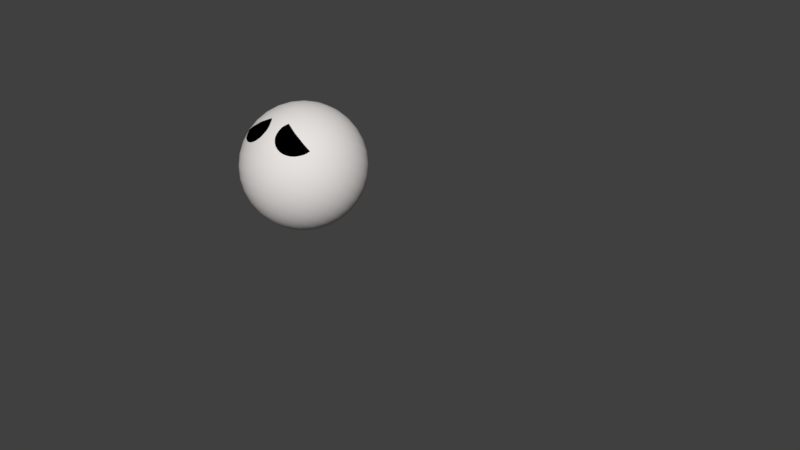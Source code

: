 # Source: DeadSoul.blend  (saved by Blender 2.79.0; exported with 4.5.12 LTS)
import bpy
from mathutils import Matrix  # noqa: F401  (used for matrix-valued properties, if any)

bpy.ops.wm.read_factory_settings(use_empty=True)
scene = bpy.context.scene
scene.name = 'Scene'

# ---- collections
col_collection_1 = bpy.data.collections.new('Collection 1'); scene.collection.children.link(col_collection_1)
col_collection_2 = bpy.data.collections.new('Collection 2'); scene.collection.children.link(col_collection_2)
col_collection_2.hide_render = True
col_collection_2.hide_viewport = True

# ---- materials (node trees are filled in below, after node groups)
mat_material_001 = bpy.data.materials.new('Material.001')
mat_material_001.alpha_threshold = 0.0
mat_material_001.use_transparent_shadow = False
mat_material_001.diffuse_color = (0.8, 0.7703, 0.7471, 1.0)
mat_material_001.roughness = 0.5
mat_material_002 = bpy.data.materials.new('Material.002')
mat_material_002.alpha_threshold = 0.0
mat_material_002.use_transparent_shadow = False
mat_material_002.diffuse_color = (0.0, 0.0, 0.0, 1.0)
mat_material_002.roughness = 0.5

# ---- material node trees

# ---- world
world_world = bpy.data.worlds.new('World'); scene.world = world_world
world_world.color = (0.05088, 0.05088, 0.05088)
world_world.use_sun_shadow = False
world_world.sun_shadow_jitter_overblur = 0.0
world_world.cycles.sampling_method = 'MANUAL'

# ---- meshes
me_sphere = bpy.data.meshes.new('Sphere')
me_sphere.from_pydata([(0.0, 0.07774, 0.3908), (0.0, 0.1525, 0.3682), (0.0, 0.2214, 0.3313), (0.0, 0.2818, 0.2818), (0.0, 0.3313, 0.2214), (0.0, 0.3682, 0.1525), (0.0, 0.3908, 0.07774), (0.0, 0.3985, 3.009e-08), (0.0, 0.3908, -0.07774), (0.0, 0.2214, -0.3313), (0.01517, 0.07625, 0.3908), (0.02975, 0.1496, 0.3682), (0.04319, 0.2171, 0.3313), (0.05497, 0.2764, 0.2818), (0.06464, 0.325, 0.2214), (0.07183, 0.3611, 0.1525), (0.07625, 0.3833, 0.07774), (0.07774, 0.3908, 3.009e-08), (0.07625, 0.3833, -0.07774), (0.07183, 0.3611, -0.1525), (0.06464, 0.325, -0.2214), (0.05497, 0.2764, -0.2818), (0.04319, 0.2171, -0.3313), (0.02975, 0.1496, -0.3682), (0.01517, 0.07625, -0.3908), (0.02975, 0.07183, 0.3908), (0.05836, 0.1409, 0.3682), (0.08472, 0.2045, 0.3313), (0.1078, 0.2603, 0.2818), (0.1268, 0.3061, 0.2214), (0.1409, 0.3401, 0.1525), (0.1496, 0.3611, 0.07774), (0.1525, 0.3682, 3.009e-08), (0.1496, 0.3611, -0.07774), (0.1409, 0.3401, -0.1525), (0.1268, 0.3061, -0.2214), (0.1078, 0.2603, -0.2818), (0.08472, 0.2045, -0.3313), (0.05836, 0.1409, -0.3682), (0.02975, 0.07183, -0.3908), (0.04319, 0.06464, 0.3908), (0.08472, 0.1268, 0.3682), (0.123, 0.1841, 0.3313), (0.1566, 0.2343, 0.2818), (0.1841, 0.2755, 0.2214), (0.2045, 0.3061, 0.1525), (0.2171, 0.325, 0.07774), (0.2214, 0.3313, 3.009e-08), (0.2171, 0.325, -0.07774), (0.2045, 0.3061, -0.1525), (0.1841, 0.2755, -0.2214), (0.1566, 0.2343, -0.2818), (0.123, 0.1841, -0.3313), (0.08472, 0.1268, -0.3682), (0.04319, 0.06464, -0.3908), (0.05497, 0.05497, 0.3908), (0.1078, 0.1078, 0.3682), (0.1566, 0.1566, 0.3313), (0.1993, 0.1993, 0.2818), (0.2343, 0.2343, 0.2214), (0.2603, 0.2603, 0.1525), (0.2764, 0.2764, 0.07774), (0.2818, 0.2818, 3.009e-08), (0.2764, 0.2764, -0.07774), (0.2603, 0.2603, -0.1525), (0.2343, 0.2343, -0.2214), (0.1993, 0.1993, -0.2818), (0.1566, 0.1566, -0.3313), (0.1078, 0.1078, -0.3682), (0.05497, 0.05497, -0.3908), (0.06464, 0.04319, 0.3908), (0.1268, 0.08472, 0.3682), (0.1841, 0.123, 0.3313), (0.2343, 0.1566, 0.2818), (0.2755, 0.1841, 0.2214), (0.3061, 0.2045, 0.1525), (0.325, 0.2171, 0.07774), (0.3313, 0.2214, 3.009e-08), (0.325, 0.2171, -0.07774), (0.3061, 0.2045, -0.1525), (0.2755, 0.1841, -0.2214), (0.2343, 0.1566, -0.2818), (0.1841, 0.123, -0.3313), (0.1268, 0.08472, -0.3682), (0.06464, 0.04319, -0.3908), (0.07183, 0.02975, 0.3908), (0.1409, 0.05836, 0.3682), (0.2045, 0.08472, 0.3313), (0.2603, 0.1078, 0.2818), (0.3061, 0.1268, 0.2214), (0.3401, 0.1409, 0.1525), (0.3611, 0.1496, 0.07774), (0.3682, 0.1525, 3.009e-08), (0.3611, 0.1496, -0.07774), (0.3401, 0.1409, -0.1525), (0.3061, 0.1268, -0.2214), (0.2603, 0.1078, -0.2818), (0.2045, 0.08472, -0.3313), (0.1409, 0.05836, -0.3682), (0.07183, 0.02975, -0.3908), (0.07625, 0.01517, 0.3908), (0.1496, 0.02975, 0.3682), (0.2171, 0.04319, 0.3313), (0.2764, 0.05497, 0.2818), (0.325, 0.06464, 0.2214), (0.3611, 0.07183, 0.1525), (0.3833, 0.07625, 0.07774), (0.3908, 0.07774, 3.009e-08), (0.3833, 0.07625, -0.07774), (0.3611, 0.07183, -0.1525), (0.325, 0.06464, -0.2214), (0.2764, 0.05497, -0.2818), (0.2171, 0.04319, -0.3313), (0.1496, 0.02975, -0.3682), (0.07625, 0.01517, -0.3908), (0.07774, -1.302e-07, 0.3908), (0.1525, -1.272e-07, 0.3682), (0.2214, -1.242e-07, 0.3313), (0.2818, -1.272e-07, 0.2818), (0.3313, -1.331e-07, 0.2214), (0.3682, -1.094e-07, 0.1525), (0.3908, -1.569e-07, 0.07774), (0.3985, -1.509e-07, 3.009e-08), (0.3908, -1.569e-07, -0.07774), (0.3682, -9.157e-08, -0.1525), (0.3313, -1.331e-07, -0.2214), (0.2818, -1.272e-07, -0.2818), (0.2214, -1.361e-07, -0.3313), (0.1525, -1.213e-07, -0.3682), (0.07774, -1.227e-07, -0.3908), (0.07625, -0.01517, 0.3908), (0.1496, -0.02975, 0.3682), (0.2171, -0.04319, 0.3313), (0.2764, -0.05497, 0.2818), (0.325, -0.06464, 0.2214), (0.3611, -0.07183, 0.1525), (0.3833, -0.07625, 0.07774), (0.3908, -0.07774, 3.009e-08), (0.3833, -0.07625, -0.07774), (0.3611, -0.07183, -0.1525), (0.325, -0.06464, -0.2214), (0.2764, -0.05497, -0.2818), (0.2171, -0.04319, -0.3313), (0.1496, -0.02975, -0.3682), (0.07625, -0.01517, -0.3908), (0.07183, -0.02975, 0.3908), (0.1409, -0.05836, 0.3682), (0.2045, -0.08472, 0.3313), (0.2603, -0.1078, 0.2818), (0.3061, -0.1268, 0.2214), (0.3401, -0.1409, 0.1525), (0.3611, -0.1496, 0.07774), (0.3682, -0.1525, 3.009e-08), (0.3611, -0.1496, -0.07774), (0.3401, -0.1409, -0.1525), (0.3061, -0.1268, -0.2214), (0.2603, -0.1078, -0.2818), (0.2045, -0.08472, -0.3313), (0.1409, -0.05836, -0.3682), (0.07183, -0.02975, -0.3908), (0.06464, -0.04319, 0.3908), (0.1268, -0.08472, 0.3682), (0.1841, -0.123, 0.3313), (0.2343, -0.1566, 0.2818), (0.2755, -0.1841, 0.2214), (0.3061, -0.2045, 0.1525), (0.325, -0.2171, 0.07774), (0.3313, -0.2214, 3.009e-08), (0.325, -0.2171, -0.07774), (0.3061, -0.2045, -0.1525), (0.2755, -0.1841, -0.2214), (0.2343, -0.1566, -0.2818), (0.1841, -0.123, -0.3313), (0.1268, -0.08472, -0.3682), (0.06464, -0.04319, -0.3908), (0.05497, -0.05497, 0.3908), (0.1078, -0.1078, 0.3682), (0.1566, -0.1566, 0.3313), (0.1993, -0.1993, 0.2818), (0.2343, -0.2343, 0.2214), (0.2603, -0.2603, 0.1525), (0.2764, -0.2764, 0.07774), (0.2818, -0.2818, 3.009e-08), (0.2764, -0.2764, -0.07774), (0.2603, -0.2603, -0.1525), (0.2343, -0.2343, -0.2214), (0.1993, -0.1993, -0.2818), (0.1566, -0.1566, -0.3313), (0.1078, -0.1078, -0.3682), (0.05497, -0.05497, -0.3908), (0.04319, -0.06464, 0.3908), (0.08472, -0.1268, 0.3682), (0.123, -0.1841, 0.3313), (0.1566, -0.2343, 0.2818), (0.1841, -0.2755, 0.2214), (0.2045, -0.3061, 0.1525), (0.2171, -0.325, 0.07774), (0.2214, -0.3313, 3.009e-08), (0.2171, -0.325, -0.07774), (0.2045, -0.3061, -0.1525), (0.1841, -0.2755, -0.2214), (0.1566, -0.2343, -0.2818), (0.123, -0.1841, -0.3313), (0.08472, -0.1268, -0.3682), (0.04319, -0.06464, -0.3908), (0.0, -1.298e-07, -0.3985), (0.02975, -0.07183, 0.3908), (0.05836, -0.1409, 0.3682), (0.08472, -0.2045, 0.3313), (0.1078, -0.2603, 0.2818), (0.1268, -0.3061, 0.2214), (0.1409, -0.3401, 0.1525), (0.1496, -0.3611, 0.07774), (0.1525, -0.3682, 3.009e-08), (0.1496, -0.3611, -0.07774), (0.1409, -0.3401, -0.1525), (0.1268, -0.3061, -0.2214), (0.1078, -0.2603, -0.2818), (0.08472, -0.2045, -0.3313), (0.05836, -0.1409, -0.3682), (0.02975, -0.07183, -0.3908), (0.01517, -0.07625, 0.3908), (0.02975, -0.1496, 0.3682), (0.04319, -0.2171, 0.3313), (0.05497, -0.2764, 0.2818), (0.06464, -0.325, 0.2214), (0.07183, -0.3611, 0.1525), (0.07625, -0.3833, 0.07774), (0.07774, -0.3908, 3.009e-08), (0.07625, -0.3833, -0.07774), (0.07183, -0.3611, -0.1525), (0.06464, -0.325, -0.2214), (0.05497, -0.2764, -0.2818), (0.04319, -0.2171, -0.3313), (0.02975, -0.1496, -0.3682), (0.01517, -0.07625, -0.3908), (-2.874e-09, -0.07774, 0.3908), (1.643e-08, -0.1525, 0.3682), (1.049e-08, -0.2214, 0.3313), (-1.03e-08, -0.2818, 0.2818), (-3.405e-08, -0.3313, 0.2214), (2.533e-08, -0.3682, 0.1525), (-3.405e-08, -0.3908, 0.07774), (-3.999e-08, -0.3985, 3.009e-08), (-3.405e-08, -0.3908, -0.07774), (2.533e-08, -0.3682, -0.1525), (-3.405e-08, -0.3313, -0.2214), (-1.03e-08, -0.2818, -0.2818), (-4.359e-09, -0.2214, -0.3313), (1.58e-09, -0.1525, -0.3682), (1.58e-09, -0.07774, -0.3908), (-0.01517, -0.07625, 0.3908), (-0.02975, -0.1496, 0.3682), (-0.04319, -0.2171, 0.3313), (-0.05497, -0.2764, 0.2818), (-0.06464, -0.325, 0.2214), (-0.07183, -0.3611, 0.1525), (-0.07625, -0.3833, 0.07774), (-0.07774, -0.3908, 3.009e-08), (-0.07625, -0.3833, -0.07774), (-0.07183, -0.3611, -0.1525), (-0.06464, -0.325, -0.2214), (-0.05497, -0.2764, -0.2818), (-0.04319, -0.2171, -0.3313), (-0.02975, -0.1496, -0.3682), (-0.01517, -0.07625, -0.3908), (-0.02975, -0.07183, 0.3908), (-0.05836, -0.1409, 0.3682), (-0.08472, -0.2045, 0.3313), (-0.1078, -0.2603, 0.2818), (-0.1268, -0.3061, 0.2214), (-0.1409, -0.3401, 0.1525), (-0.1496, -0.3611, 0.07774), (-0.1525, -0.3682, 3.009e-08), (-0.1496, -0.3611, -0.07774), (-0.1409, -0.3401, -0.1525), (-0.1268, -0.3061, -0.2214), (-0.1078, -0.2603, -0.2818), (-0.08472, -0.2045, -0.3313), (-0.05836, -0.1409, -0.3682), (-0.02975, -0.07183, -0.3908), (-0.04319, -0.06464, 0.3908), (-0.08472, -0.1268, 0.3682), (-0.123, -0.1841, 0.3313), (-0.1566, -0.2343, 0.2818), (-0.1841, -0.2755, 0.2214), (-0.2045, -0.3061, 0.1525), (-0.2171, -0.325, 0.07774), (-0.2214, -0.3313, 3.009e-08), (-0.2171, -0.325, -0.07774), (-0.2045, -0.3061, -0.1525), (-0.1841, -0.2755, -0.2214), (-0.1566, -0.2343, -0.2818), (-0.123, -0.1841, -0.3313), (-0.08472, -0.1268, -0.3682), (-0.04319, -0.06464, -0.3908), (-9.182e-08, -2.217e-07, 0.3985), (-0.05497, -0.05497, 0.3908), (-0.1078, -0.1078, 0.3682), (-0.1566, -0.1566, 0.3313), (-0.1993, -0.1993, 0.2818), (-0.2343, -0.2343, 0.2214), (-0.2603, -0.2603, 0.1525), (-0.2764, -0.2764, 0.07774), (-0.2818, -0.2818, 3.009e-08), (-0.2764, -0.2764, -0.07774), (-0.2603, -0.2603, -0.1525), (-0.2343, -0.2343, -0.2214), (-0.1993, -0.1993, -0.2818), (-0.1566, -0.1566, -0.3313), (-0.1078, -0.1078, -0.3682), (-0.05497, -0.05497, -0.3908), (-0.06464, -0.04319, 0.3908), (-0.1268, -0.08472, 0.3682), (-0.1841, -0.123, 0.3313), (-0.2343, -0.1566, 0.2818), (-0.2755, -0.1841, 0.2214), (-0.3061, -0.2045, 0.1525), (-0.325, -0.2171, 0.07774), (-0.3313, -0.2214, 3.009e-08), (-0.325, -0.2171, -0.07774), (-0.3061, -0.2045, -0.1525), (-0.2755, -0.1841, -0.2214), (-0.2343, -0.1566, -0.2818), (-0.1841, -0.123, -0.3313), (-0.1268, -0.08472, -0.3682), (-0.06464, -0.04319, -0.3908), (-0.07183, -0.02975, 0.3908), (-0.1409, -0.05836, 0.3682), (-0.2045, -0.08472, 0.3313), (-0.2603, -0.1078, 0.2818), (-0.3061, -0.1268, 0.2214), (-0.3401, -0.1409, 0.1525), (-0.3611, -0.1496, 0.07774), (-0.3682, -0.1525, 3.009e-08), (-0.3611, -0.1496, -0.07774), (-0.3401, -0.1409, -0.1525), (-0.3061, -0.1268, -0.2214), (-0.2603, -0.1078, -0.2818), (-0.2045, -0.08472, -0.3313), (-0.1409, -0.05836, -0.3682), (-0.07183, -0.02975, -0.3908), (-0.07625, -0.01517, 0.3908), (-0.1496, -0.02975, 0.3682), (-0.2171, -0.04319, 0.3313), (-0.2764, -0.05497, 0.2818), (-0.325, -0.06464, 0.2214), (-0.3611, -0.07183, 0.1525), (-0.3833, -0.07625, 0.07774), (-0.3908, -0.07774, 3.009e-08), (-0.3833, -0.07625, -0.07774), (-0.3611, -0.07183, -0.1525), (-0.325, -0.06464, -0.2214), (-0.2764, -0.05497, -0.2818), (-0.2171, -0.04319, -0.3313), (-0.1496, -0.02975, -0.3682), (-0.07625, -0.01517, -0.3908), (-0.07774, -1.242e-07, 0.3908), (-0.1525, -1.124e-07, 0.3682), (-0.2214, -1.124e-07, 0.3313), (-0.2818, -7.375e-08, 0.2818), (-0.3313, -5.594e-08, 0.2214), (-0.3682, -1.272e-07, 0.1525), (-0.3908, -3.812e-08, 0.07774), (-0.3985, -5.594e-08, 3.009e-08), (-0.3908, -3.812e-08, -0.07774), (-0.3682, -1.272e-07, -0.1525), (-0.3313, -5.594e-08, -0.2214), (-0.2818, -7.375e-08, -0.2818), (-0.2214, -1.034e-07, -0.3313), (-0.1525, -1.005e-07, -0.3682), (-0.07774, -1.257e-07, -0.3908), (-0.07625, 0.01517, 0.3908), (-0.1496, 0.02975, 0.3682), (-0.2171, 0.04319, 0.3313), (-0.2764, 0.05497, 0.2818), (-0.325, 0.06464, 0.2214), (-0.3611, 0.07183, 0.1525), (-0.3833, 0.07625, 0.07774), (-0.3908, 0.07774, 3.009e-08), (-0.3833, 0.07625, -0.07774), (-0.3611, 0.07183, -0.1525), (-0.325, 0.06464, -0.2214), (-0.2764, 0.05497, -0.2818), (-0.2171, 0.04319, -0.3313), (-0.1496, 0.02975, -0.3682), (-0.07625, 0.01517, -0.3908), (-0.07183, 0.02975, 0.3908), (-0.1409, 0.05836, 0.3682), (-0.2045, 0.08472, 0.3313), (-0.2603, 0.1078, 0.2818), (-0.3061, 0.1268, 0.2214), (-0.3401, 0.1409, 0.1525), (-0.3611, 0.1496, 0.07774), (-0.3682, 0.1525, 3.009e-08), (-0.3611, 0.1496, -0.07774), (-0.3401, 0.1409, -0.1525), (-0.3061, 0.1268, -0.2214), (-0.2603, 0.1078, -0.2818), (-0.2045, 0.08472, -0.3313), (-0.1409, 0.05836, -0.3682), (-0.07183, 0.02975, -0.3908), (-0.06464, 0.04319, 0.3908), (-0.1268, 0.08472, 0.3682), (-0.1841, 0.123, 0.3313), (-0.2343, 0.1566, 0.2818), (-0.2755, 0.1841, 0.2214), (-0.3061, 0.2045, 0.1525), (-0.325, 0.2171, 0.07774), (-0.3313, 0.2214, 3.009e-08), (-0.325, 0.2171, -0.07774), (-0.3061, 0.2045, -0.1525), (-0.2755, 0.1841, -0.2214), (-0.2343, 0.1566, -0.2818), (-0.1841, 0.123, -0.3313), (-0.1268, 0.08472, -0.3682), (-0.06464, 0.04319, -0.3908), (-0.05497, 0.05497, 0.3908), (-0.1078, 0.1078, 0.3682), (-0.1566, 0.1566, 0.3313), (-0.1993, 0.1993, 0.2818), (-0.2343, 0.2343, 0.2214), (-0.2603, 0.2603, 0.1525), (-0.2764, 0.2764, 0.07774), (-0.2818, 0.2818, 3.009e-08), (-0.2764, 0.2764, -0.07774), (-0.2603, 0.2603, -0.1525), (-0.2343, 0.2343, -0.2214), (-0.1993, 0.1993, -0.2818), (-0.1566, 0.1566, -0.3313), (-0.1078, 0.1078, -0.3682), (-0.05497, 0.05497, -0.3908), (-0.04319, 0.06464, 0.3908), (-0.08472, 0.1268, 0.3682), (-0.123, 0.1841, 0.3313), (-0.1566, 0.2343, 0.2818), (-0.1841, 0.2755, 0.2214), (-0.2045, 0.3061, 0.1525), (-0.2171, 0.325, 0.07774), (-0.2214, 0.3313, 3.009e-08), (-0.2171, 0.325, -0.07774), (-0.2045, 0.3061, -0.1525), (-0.1841, 0.2755, -0.2214), (-0.1566, 0.2343, -0.2818), (-0.123, 0.1841, -0.3313), (-0.08472, 0.1268, -0.3682), (-0.04319, 0.06464, -0.3908), (-0.02975, 0.07183, 0.3908), (-0.05836, 0.1409, 0.3682), (-0.08472, 0.2045, 0.3313), (-0.1078, 0.2603, 0.2818), (-0.1268, 0.3061, 0.2214), (-0.1409, 0.3401, 0.1525), (-0.1496, 0.3611, 0.07774), (-0.1525, 0.3682, 3.009e-08), (-0.1496, 0.3611, -0.07774), (-0.1409, 0.3401, -0.1525), (-0.1268, 0.3061, -0.2214), (-0.1078, 0.2603, -0.2818), (-0.08472, 0.2045, -0.3313), (-0.05836, 0.1409, -0.3682), (-0.02975, 0.07183, -0.3908), (-0.01517, 0.07625, 0.3908), (-0.02975, 0.1496, 0.3682), (-0.04319, 0.2171, 0.3313), (-0.05497, 0.2764, 0.2818), (-0.06464, 0.325, 0.2214), (-0.07183, 0.3611, 0.1525), (-0.07625, 0.3833, 0.07774), (-0.07774, 0.3908, 3.009e-08), (-0.07625, 0.3833, -0.07774), (-0.07183, 0.3611, -0.1525), (-0.06464, 0.325, -0.2214), (-0.05497, 0.2764, -0.2818), (-0.04319, 0.2171, -0.3313), (-0.02975, 0.1496, -0.3682), (-0.01517, 0.07625, -0.3908), (2.533e-08, 0.3682, -0.1525), (1.085e-07, 0.3313, -0.2214), (6.096e-08, 0.2818, -0.2818), (3.127e-08, 0.1525, -0.3682), (6.033e-09, 0.07774, -0.3908)], [], [(6, 5, 15, 16), (481, 480, 23, 24), (7, 6, 16, 17), (0, 296, 10), (205, 481, 24), (8, 7, 17, 18), (1, 0, 10, 11), (477, 8, 18, 19), (2, 1, 11, 12), (478, 477, 19, 20), (3, 2, 12, 13), (479, 478, 20, 21), (4, 3, 13, 14), (9, 479, 21, 22), (5, 4, 14, 15), (480, 9, 22, 23), (22, 21, 36, 37), (15, 14, 29, 30), (23, 22, 37, 38), (16, 15, 30, 31), (24, 23, 38, 39), (17, 16, 31, 32), (10, 296, 25), (205, 24, 39), (18, 17, 32, 33), (11, 10, 25, 26), (19, 18, 33, 34), (12, 11, 26, 27), (20, 19, 34, 35), (13, 12, 27, 28), (21, 20, 35, 36), (14, 13, 28, 29), (34, 33, 48, 49), (27, 26, 41, 42), (35, 34, 49, 50), (28, 27, 42, 43), (36, 35, 50, 51), (29, 28, 43, 44), (37, 36, 51, 52), (30, 29, 44, 45), (38, 37, 52, 53), (31, 30, 45, 46), (39, 38, 53, 54), (32, 31, 46, 47), (25, 296, 40), (205, 39, 54), (33, 32, 47, 48), (26, 25, 40, 41), (53, 52, 67, 68), (46, 45, 60, 61), (54, 53, 68, 69), (47, 46, 61, 62), (40, 296, 55), (205, 54, 69), (48, 47, 62, 63), (41, 40, 55, 56), (49, 48, 63, 64), (42, 41, 56, 57), (50, 49, 64, 65), (43, 42, 57, 58), (51, 50, 65, 66), (44, 43, 58, 59), (52, 51, 66, 67), (45, 44, 59, 60), (57, 56, 71, 72), (65, 64, 79, 80), (58, 57, 72, 73), (66, 65, 80, 81), (59, 58, 73, 74), (67, 66, 81, 82), (60, 59, 74, 75), (68, 67, 82, 83), (61, 60, 75, 76), (69, 68, 83, 84), (62, 61, 76, 77), (55, 296, 70), (205, 69, 84), (63, 62, 77, 78), (56, 55, 70, 71), (64, 63, 78, 79), (76, 75, 90, 91), (84, 83, 98, 99), (77, 76, 91, 92), (70, 296, 85), (205, 84, 99), (78, 77, 92, 93), (71, 70, 85, 86), (79, 78, 93, 94), (72, 71, 86, 87), (80, 79, 94, 95), (73, 72, 87, 88), (81, 80, 95, 96), (74, 73, 88, 89), (82, 81, 96, 97), (75, 74, 89, 90), (83, 82, 97, 98), (95, 94, 109, 110), (88, 87, 102, 103), (96, 95, 110, 111), (89, 88, 103, 104), (97, 96, 111, 112), (90, 89, 104, 105), (98, 97, 112, 113), (91, 90, 105, 106), (99, 98, 113, 114), (92, 91, 106, 107), (85, 296, 100), (205, 99, 114), (93, 92, 107, 108), (86, 85, 100, 101), (94, 93, 108, 109), (87, 86, 101, 102), (114, 113, 128, 129), (107, 106, 121, 122), (100, 296, 115), (205, 114, 129), (108, 107, 122, 123), (101, 100, 115, 116), (109, 108, 123, 124), (102, 101, 116, 117), (110, 109, 124, 125), (103, 102, 117, 118), (111, 110, 125, 126), (104, 103, 118, 119), (112, 111, 126, 127), (105, 104, 119, 120), (113, 112, 127, 128), (106, 105, 120, 121), (118, 117, 132, 133), (126, 125, 140, 141), (119, 118, 133, 134), (127, 126, 141, 142), (120, 119, 134, 135), (128, 127, 142, 143), (121, 120, 135, 136), (129, 128, 143, 144), (122, 121, 136, 137), (115, 296, 130), (205, 129, 144), (123, 122, 137, 138), (116, 115, 130, 131), (124, 123, 138, 139), (117, 116, 131, 132), (125, 124, 139, 140), (137, 136, 151, 152), (130, 296, 145), (205, 144, 159), (138, 137, 152, 153), (131, 130, 145, 146), (139, 138, 153, 154), (132, 131, 146, 147), (140, 139, 154, 155), (133, 132, 147, 148), (141, 140, 155, 156), (134, 133, 148, 149), (142, 141, 156, 157), (135, 134, 149, 150), (143, 142, 157, 158), (136, 135, 150, 151), (144, 143, 158, 159), (156, 155, 170, 171), (149, 148, 163, 164), (157, 156, 171, 172), (150, 149, 164, 165), (158, 157, 172, 173), (151, 150, 165, 166), (159, 158, 173, 174), (152, 151, 166, 167), (145, 296, 160), (205, 159, 174), (153, 152, 167, 168), (146, 145, 160, 161), (154, 153, 168, 169), (147, 146, 161, 162), (155, 154, 169, 170), (148, 147, 162, 163), (205, 174, 189), (168, 167, 182, 183), (161, 160, 175, 176), (169, 168, 183, 184), (162, 161, 176, 177), (170, 169, 184, 185), (163, 162, 177, 178), (171, 170, 185, 186), (164, 163, 178, 179), (172, 171, 186, 187), (165, 164, 179, 180), (173, 172, 187, 188), (166, 165, 180, 181), (174, 173, 188, 189), (167, 166, 181, 182), (160, 296, 175), (187, 186, 201, 202), (180, 179, 194, 195), (188, 187, 202, 203), (181, 180, 195, 196), (189, 188, 203, 204), (182, 181, 196, 197), (175, 296, 190), (205, 189, 204), (183, 182, 197, 198), (176, 175, 190, 191), (184, 183, 198, 199), (177, 176, 191, 192), (185, 184, 199, 200), (178, 177, 192, 193), (186, 185, 200, 201), (179, 178, 193, 194), (191, 190, 206, 207), (199, 198, 214, 215), (192, 191, 207, 208), (200, 199, 215, 216), (193, 192, 208, 209), (201, 200, 216, 217), (194, 193, 209, 210), (202, 201, 217, 218), (195, 194, 210, 211), (203, 202, 218, 219), (196, 195, 211, 212), (204, 203, 219, 220), (197, 196, 212, 213), (190, 296, 206), (205, 204, 220), (198, 197, 213, 214), (211, 210, 225, 226), (219, 218, 233, 234), (212, 211, 226, 227), (220, 219, 234, 235), (213, 212, 227, 228), (206, 296, 221), (205, 220, 235), (214, 213, 228, 229), (207, 206, 221, 222), (215, 214, 229, 230), (208, 207, 222, 223), (216, 215, 230, 231), (209, 208, 223, 224), (217, 216, 231, 232), (210, 209, 224, 225), (218, 217, 232, 233), (230, 229, 244, 245), (223, 222, 237, 238), (231, 230, 245, 246), (224, 223, 238, 239), (232, 231, 246, 247), (225, 224, 239, 240), (233, 232, 247, 248), (226, 225, 240, 241), (234, 233, 248, 249), (227, 226, 241, 242), (235, 234, 249, 250), (228, 227, 242, 243), (221, 296, 236), (205, 235, 250), (229, 228, 243, 244), (222, 221, 236, 237), (249, 248, 263, 264), (242, 241, 256, 257), (250, 249, 264, 265), (243, 242, 257, 258), (236, 296, 251), (205, 250, 265), (244, 243, 258, 259), (237, 236, 251, 252), (245, 244, 259, 260), (238, 237, 252, 253), (246, 245, 260, 261), (239, 238, 253, 254), (247, 246, 261, 262), (240, 239, 254, 255), (248, 247, 262, 263), (241, 240, 255, 256), (253, 252, 267, 268), (261, 260, 275, 276), (254, 253, 268, 269), (262, 261, 276, 277), (255, 254, 269, 270), (263, 262, 277, 278), (256, 255, 270, 271), (264, 263, 278, 279), (257, 256, 271, 272), (265, 264, 279, 280), (258, 257, 272, 273), (251, 296, 266), (205, 265, 280), (259, 258, 273, 274), (252, 251, 266, 267), (260, 259, 274, 275), (272, 271, 286, 287), (280, 279, 294, 295), (273, 272, 287, 288), (266, 296, 281), (205, 280, 295), (274, 273, 288, 289), (267, 266, 281, 282), (275, 274, 289, 290), (268, 267, 282, 283), (276, 275, 290, 291), (269, 268, 283, 284), (277, 276, 291, 292), (270, 269, 284, 285), (278, 277, 292, 293), (271, 270, 285, 286), (279, 278, 293, 294), (291, 290, 306, 307), (284, 283, 299, 300), (292, 291, 307, 308), (285, 284, 300, 301), (293, 292, 308, 309), (286, 285, 301, 302), (294, 293, 309, 310), (287, 286, 302, 303), (295, 294, 310, 311), (288, 287, 303, 304), (281, 296, 297), (205, 295, 311), (289, 288, 304, 305), (282, 281, 297, 298), (290, 289, 305, 306), (283, 282, 298, 299), (311, 310, 325, 326), (304, 303, 318, 319), (297, 296, 312), (205, 311, 326), (305, 304, 319, 320), (298, 297, 312, 313), (306, 305, 320, 321), (299, 298, 313, 314), (307, 306, 321, 322), (300, 299, 314, 315), (308, 307, 322, 323), (301, 300, 315, 316), (309, 308, 323, 324), (302, 301, 316, 317), (310, 309, 324, 325), (303, 302, 317, 318), (323, 322, 337, 338), (316, 315, 330, 331), (324, 323, 338, 339), (317, 316, 331, 332), (325, 324, 339, 340), (318, 317, 332, 333), (326, 325, 340, 341), (319, 318, 333, 334), (312, 296, 327), (205, 326, 341), (320, 319, 334, 335), (313, 312, 327, 328), (321, 320, 335, 336), (314, 313, 328, 329), (322, 321, 336, 337), (315, 314, 329, 330), (327, 296, 342), (205, 341, 356), (335, 334, 349, 350), (328, 327, 342, 343), (336, 335, 350, 351), (329, 328, 343, 344), (337, 336, 351, 352), (330, 329, 344, 345), (338, 337, 352, 353), (331, 330, 345, 346), (339, 338, 353, 354), (332, 331, 346, 347), (340, 339, 354, 355), (333, 332, 347, 348), (341, 340, 355, 356), (334, 333, 348, 349), (346, 345, 360, 361), (354, 353, 368, 369), (347, 346, 361, 362), (355, 354, 369, 370), (348, 347, 362, 363), (356, 355, 370, 371), (349, 348, 363, 364), (342, 296, 357), (205, 356, 371), (350, 349, 364, 365), (343, 342, 357, 358), (351, 350, 365, 366), (344, 343, 358, 359), (352, 351, 366, 367), (345, 344, 359, 360), (353, 352, 367, 368), (365, 364, 379, 380), (358, 357, 372, 373), (366, 365, 380, 381), (359, 358, 373, 374), (367, 366, 381, 382), (360, 359, 374, 375), (368, 367, 382, 383), (361, 360, 375, 376), (369, 368, 383, 384), (362, 361, 376, 377), (370, 369, 384, 385), (363, 362, 377, 378), (371, 370, 385, 386), (364, 363, 378, 379), (357, 296, 372), (205, 371, 386), (384, 383, 398, 399), (377, 376, 391, 392), (385, 384, 399, 400), (378, 377, 392, 393), (386, 385, 400, 401), (379, 378, 393, 394), (372, 296, 387), (205, 386, 401), (380, 379, 394, 395), (373, 372, 387, 388), (381, 380, 395, 396), (374, 373, 388, 389), (382, 381, 396, 397), (375, 374, 389, 390), (383, 382, 397, 398), (376, 375, 390, 391), (388, 387, 402, 403), (396, 395, 410, 411), (389, 388, 403, 404), (397, 396, 411, 412), (390, 389, 404, 405), (398, 397, 412, 413), (391, 390, 405, 406), (399, 398, 413, 414), (392, 391, 406, 407), (400, 399, 414, 415), (393, 392, 407, 408), (401, 400, 415, 416), (394, 393, 408, 409), (387, 296, 402), (205, 401, 416), (395, 394, 409, 410), (407, 406, 421, 422), (415, 414, 429, 430), (408, 407, 422, 423), (416, 415, 430, 431), (409, 408, 423, 424), (402, 296, 417), (205, 416, 431), (410, 409, 424, 425), (403, 402, 417, 418), (411, 410, 425, 426), (404, 403, 418, 419), (412, 411, 426, 427), (405, 404, 419, 420), (413, 412, 427, 428), (406, 405, 420, 421), (414, 413, 428, 429), (426, 425, 440, 441), (419, 418, 433, 434), (427, 426, 441, 442), (420, 419, 434, 435), (428, 427, 442, 443), (421, 420, 435, 436), (429, 428, 443, 444), (422, 421, 436, 437), (430, 429, 444, 445), (423, 422, 437, 438), (431, 430, 445, 446), (424, 423, 438, 439), (417, 296, 432), (205, 431, 446), (425, 424, 439, 440), (418, 417, 432, 433), (445, 444, 459, 460), (438, 437, 452, 453), (446, 445, 460, 461), (439, 438, 453, 454), (432, 296, 447), (205, 446, 461), (440, 439, 454, 455), (433, 432, 447, 448), (441, 440, 455, 456), (434, 433, 448, 449), (442, 441, 456, 457), (435, 434, 449, 450), (443, 442, 457, 458), (436, 435, 450, 451), (444, 443, 458, 459), (437, 436, 451, 452), (457, 456, 471, 472), (450, 449, 464, 465), (458, 457, 472, 473), (451, 450, 465, 466), (459, 458, 473, 474), (452, 451, 466, 467), (460, 459, 474, 475), (453, 452, 467, 468), (461, 460, 475, 476), (454, 453, 468, 469), (447, 296, 462), (205, 461, 476), (455, 454, 469, 470), (448, 447, 462, 463), (456, 455, 470, 471), (449, 448, 463, 464), (476, 475, 480, 481), (469, 468, 6, 7), (462, 296, 0), (205, 476, 481), (470, 469, 7, 8), (463, 462, 0, 1), (471, 470, 8, 477), (464, 463, 1, 2), (472, 471, 477, 478), (465, 464, 2, 3), (473, 472, 478, 479), (466, 465, 3, 4), (474, 473, 479, 9), (467, 466, 4, 5), (475, 474, 9, 480), (468, 467, 5, 6)])
me_sphere.polygons.foreach_set('use_smooth', [True] * 512)
me_sphere.materials.append(mat_material_001)
me_sphere.use_remesh_preserve_volume = False
me_sphere.use_remesh_preserve_attributes = False
me_sphere.use_mirror_vertex_groups = False
me_sphere.update()
me_sphere_002 = bpy.data.meshes.new('Sphere.002')
me_sphere_002.from_pydata([(0.1275, -0.3717, 0.07366), (0.2555, -0.2972, 0.07575), (0.04832, -0.3685, 0.1469), (0.04258, -0.3819, 0.1046), (0.234, -0.3195, 0.03882), (0.046, -0.388, 0.08339), (0.1524, -0.3714, 0.002251), (0.06982, -0.3477, 0.1839), (0.1163, -0.3818, 0.00776), (0.09678, -0.3868, 0.01669), (0.07938, -0.3908, 0.02926), (0.07714, -0.3912, 0.03167), (0.1372, -0.376, 0.002806), (0.05349, -0.3904, 0.06327), (0.0481, -0.3895, 0.07774), (0.04336, -0.3754, 0.126), (0.05087, -0.3666, 0.1525), (0.05725, -0.3585, 0.1665), (0.2, -0.3448, 0.01293), (0.2182, -0.3338, 0.0242), (0.2465, -0.307, 0.05622), (0.06872, -0.3489, 0.1823), (0.1798, -0.3564, 0.005441), (0.1237, -0.3488, 0.1525), (0.22, -0.3327, 0.02581), (0.1421, -0.3466, 0.1417), (0.2133, -0.3227, 0.1003), (0.252, -0.2998, 0.07774), (0.06476, -0.3911, 0.04499), (0.1587, -0.3681, 0.002023), (0.0786, -0.3872, 0.06679), (0.08604, -0.3862, 0.05472), (0.2061, -0.336, 0.06214), (0.1978, -0.3418, 0.05064), (0.2097, -0.3325, 0.07636), (0.1842, -0.3414, 0.09124), (0.1072, -0.3817, 0.03603), (0.1201, -0.3783, 0.03013), (0.1339, -0.3745, 0.02686), (0.1439, -0.3715, 0.02649), (0.1372, -0.3554, 0.1186), (0.212, -0.3314, 0.07504), (0.1481, -0.3702, 0.02634), (0.125, -0.3569, 0.1257), (0.1874, -0.3484, 0.04099), (0.1754, -0.3557, 0.03355), (0.0714, -0.3823, 0.09408), (0.07366, -0.3863, 0.08008), (0.07687, -0.3714, 0.1257), (0.07519, -0.3731, 0.1221), (0.08866, -0.3617, 0.1454), (0.08109, -0.3673, 0.135), (0.07191, -0.3779, 0.1083), (0.1621, -0.3633, 0.0286), (0.09422, -0.3846, 0.04593), (0.0957, -0.3843, 0.04434), (0.1886, -0.3476, 0.04206), (0.07504, -0.387, 0.07636), (0.08939, -0.3611, 0.1464), (0.1108, -0.3775, 0.06602), (0.1558, -0.3627, 0.06437), (0.1503, -0.3631, 0.08075), (0.1245, -0.3744, 0.0561), (0.1341, -0.3716, 0.05463), (0.1616, -0.3585, 0.07421), (0.1358, -0.3711, 0.05457), (0.1468, -0.3675, 0.05748), (0.1058, -0.378, 0.07625), (0.1064, -0.3728, 0.09318), (0.1088, -0.3704, 0.09838), (0.1147, -0.3767, 0.06183), (0.1121, -0.3679, 0.103), (0.1078, -0.3779, 0.07089), (0.1592, -0.3604, 0.06901), (0.1606, -0.3589, 0.07474), (0.1193, -0.3757, 0.05848), (0.1301, -0.3728, 0.05478), (0.1314, -0.3656, 0.09179), (0.1265, -0.3662, 0.09466), (0.1516, -0.3653, 0.06048), (0.1049, -0.3768, 0.08189), (0.1071, -0.3721, 0.09466), (0.1118, -0.3681, 0.1026), (0.1051, -0.3749, 0.08761), (0.1414, -0.3693, 0.05548), (0.1141, -0.3769, 0.06247), (0.1521, -0.365, 0.06091), (0.1063, -0.378, 0.07474), (0.06604, -0.389, 0.06503), (0.2263, -0.3232, 0.05918), (0.2309, -0.3172, 0.07705), (0.102, -0.3842, 0.02636), (0.1355, -0.3752, 0.01483), (0.1396, -0.351, 0.1302), (0.1243, -0.3528, 0.1391), (0.2028, -0.3411, 0.03259), (0.05699, -0.3821, 0.09933), (0.06387, -0.3694, 0.1391), (0.07869, -0.3561, 0.1639), (0.05764, -0.3766, 0.1171), (0.171, -0.3598, 0.01702), (0.08568, -0.3879, 0.0388), (0.2043, -0.3402, 0.03394), (0.06157, -0.3883, 0.07705), (0.0754, -0.3896, 0.04986), (0.2159, -0.3327, 0.04473), (0.1988, -0.3321, 0.09576), (0.1182, -0.3801, 0.01895), (0.1482, -0.3714, 0.01437), (0.2337, -0.3151, 0.07539), (0.1534, -0.3696, 0.01418), (0.1877, -0.3502, 0.02324), (0.05983, -0.3872, 0.08174), (0.06175, -0.371, 0.1345), (0.06917, -0.3653, 0.1507), (0.08754, -0.3875, 0.0368), (0.07961, -0.3551, 0.1652), (0.09318, -0.3825, 0.06884), (0.1826, -0.3482, 0.06558), (0.1852, -0.3457, 0.07555), (0.1132, -0.3787, 0.04726), (0.132, -0.3736, 0.04082), (0.1343, -0.3605, 0.1052), (0.1257, -0.3615, 0.1102), (0.1695, -0.3569, 0.05073), (0.08812, -0.3799, 0.08799), (0.09196, -0.3718, 0.1102), (0.1002, -0.3649, 0.124), (0.08849, -0.3767, 0.09793), (0.1517, -0.3673, 0.04204), (0.1041, -0.3807, 0.0542), (0.1703, -0.3563, 0.05148), (0.09068, -0.3826, 0.07555), (0.0984, -0.3818, 0.06037), (0.1768, -0.3522, 0.05751), (0.1673, -0.3522, 0.086), (0.1223, -0.3763, 0.04312), (0.139, -0.3715, 0.04056), (0.1868, -0.345, 0.07462), (0.1419, -0.3707, 0.04046), (0.1611, -0.362, 0.04551), (0.08971, -0.3826, 0.07817), (0.09078, -0.3729, 0.1076), (0.09492, -0.3688, 0.1167), (0.1052, -0.3805, 0.05308), (0.1007, -0.3645, 0.1247)], [], [(105, 4, 20, 89), (104, 88, 13, 28), (106, 90, 27, 26), (107, 91, 9, 8), (108, 92, 12, 6), (106, 26, 25, 93), (92, 107, 8, 12), (109, 1, 27, 90), (110, 108, 6, 29), (93, 25, 23, 94), (111, 18, 19, 95), (112, 96, 3, 5), (113, 97, 16, 2), (114, 98, 21, 17), (96, 99, 15, 3), (111, 100, 22, 18), (114, 17, 16, 97), (115, 101, 11, 10), (95, 19, 24, 102), (104, 28, 11, 101), (99, 113, 2, 15), (88, 103, 14, 13), (116, 94, 23, 7), (91, 115, 10, 9), (109, 89, 20, 1), (105, 102, 24, 4), (116, 7, 21, 98), (112, 5, 14, 103), (100, 110, 29, 22), (129, 139, 42, 53), (141, 47, 57, 132), (145, 58, 50, 127), (134, 131, 56, 33), (138, 118, 32, 41), (120, 144, 55, 36), (145, 123, 43, 58), (117, 132, 57, 30), (128, 142, 49, 52), (133, 31, 54, 130), (124, 44, 56, 131), (144, 130, 54, 55), (143, 51, 48, 126), (140, 129, 53, 45), (125, 128, 52, 46), (143, 127, 50, 51), (142, 126, 48, 49), (141, 125, 46, 47), (140, 45, 44, 124), (122, 40, 43, 123), (139, 137, 39, 42), (138, 41, 34, 119), (121, 136, 37, 38), (135, 35, 40, 122), (137, 121, 38, 39), (136, 120, 36, 37), (135, 119, 34, 35), (133, 117, 30, 31), (134, 33, 32, 118), (0, 60, 73), (0, 72, 59), (0, 74, 61), (0, 75, 62), (0, 76, 63), (0, 61, 77), (0, 62, 76), (0, 64, 74), (0, 63, 65), (0, 77, 78), (0, 66, 79), (0, 80, 67), (0, 81, 68), (0, 82, 69), (0, 83, 80), (0, 84, 66), (0, 69, 81), (0, 85, 70), (0, 79, 86), (0, 59, 85), (0, 68, 83), (0, 87, 72), (0, 78, 71), (0, 70, 75), (0, 73, 64), (0, 86, 60), (0, 71, 82), (0, 67, 87), (0, 65, 84), (53, 42, 110, 100), (47, 112, 103, 57), (58, 116, 98, 50), (33, 56, 102, 105), (41, 32, 89, 109), (36, 55, 115, 91), (58, 43, 94, 116), (30, 57, 103, 88), (52, 49, 113, 99), (31, 104, 101, 54), (44, 95, 102, 56), (55, 54, 101, 115), (51, 114, 97, 48), (45, 53, 100, 111), (46, 52, 99, 96), (51, 50, 98, 114), (49, 48, 97, 113), (47, 46, 96, 112), (45, 111, 95, 44), (40, 93, 94, 43), (42, 39, 108, 110), (41, 109, 90, 34), (38, 37, 107, 92), (35, 106, 93, 40), (39, 38, 92, 108), (37, 36, 91, 107), (35, 34, 90, 106), (31, 30, 88, 104), (33, 105, 89, 32), (60, 134, 118, 73), (59, 72, 117, 133), (61, 74, 119, 135), (62, 75, 120, 136), (63, 76, 121, 137), (61, 135, 122, 77), (76, 62, 136, 121), (64, 138, 119, 74), (65, 63, 137, 139), (77, 122, 123, 78), (66, 140, 124, 79), (67, 80, 125, 141), (68, 81, 126, 142), (69, 82, 127, 143), (80, 83, 128, 125), (66, 84, 129, 140), (69, 143, 126, 81), (70, 85, 130, 144), (79, 124, 131, 86), (59, 133, 130, 85), (83, 68, 142, 128), (72, 87, 132, 117), (71, 78, 123, 145), (75, 70, 144, 120), (64, 73, 118, 138), (60, 86, 131, 134), (71, 145, 127, 82), (67, 141, 132, 87), (84, 65, 139, 129)])
me_sphere_002.polygons.foreach_set('use_smooth', [True] * 145)
me_sphere_002.materials.append(mat_material_002)
me_sphere_002.use_remesh_preserve_volume = False
me_sphere_002.use_remesh_preserve_attributes = False
me_sphere_002.use_mirror_vertex_groups = False
me_sphere_002.update()
me_cylinder = bpy.data.meshes.new('Cylinder')
me_cylinder.from_pydata([(2.333, -0.3948, -1.0), (2.333, -0.3948, 1.0), (2.251, -0.573, -1.0), (2.251, -0.573, 1.0), (2.136, -0.732, -1.0), (2.136, -0.732, 1.0), (1.993, -0.8654, -1.0), (1.993, -0.8654, 1.0), (1.826, -0.9683, -1.0), (1.826, -0.9683, 1.0), (1.642, -1.037, -1.0), (1.642, -1.037, 1.0), (1.449, -1.068, -1.0), (1.449, -1.068, 1.0), (1.253, -1.061, -1.0), (1.253, -1.061, 1.0), (1.062, -1.016, -1.0), (1.062, -1.016, 1.0), (0.8836, -0.934, -1.0), (0.8836, -0.934, 1.0), (0.7247, -0.8192, -1.0), (0.7247, -0.8192, 1.0), (0.5913, -0.6756, -1.0), (0.5913, -0.6756, 1.0), (0.4884, -0.5087, -1.0), (0.4884, -0.5087, 1.0), (0.42, -0.325, -1.0), (0.42, -0.325, 1.0), (0.3888, -0.1315, -1.0), (0.3888, -0.1315, 1.0), (0.3959, 0.06443, -1.0), (0.3959, 0.06443, 1.0), (0.4412, 0.2552, -1.0), (0.4412, 0.2552, 1.0), (0.5227, 0.4334, -1.0), (0.5227, 0.4334, 1.0), (0.6375, 0.5923, -1.0), (0.6375, 0.5923, 1.0)], [], [(0, 1, 3, 2), (2, 3, 5, 4), (4, 5, 7, 6), (6, 7, 9, 8), (8, 9, 11, 10), (10, 11, 13, 12), (12, 13, 15, 14), (14, 15, 17, 16), (16, 17, 19, 18), (18, 19, 21, 20), (20, 21, 23, 22), (22, 23, 25, 24), (24, 25, 27, 26), (26, 27, 29, 28), (28, 29, 31, 30), (30, 31, 33, 32), (32, 33, 35, 34), (34, 35, 37, 36), (0, 36, 37, 1), (3, 1, 37, 35, 33, 31, 29, 27, 25, 23, 21, 19, 17, 15, 13, 11, 9, 7, 5)])
me_cylinder.use_remesh_preserve_volume = False
me_cylinder.use_remesh_preserve_attributes = False
me_cylinder.use_mirror_vertex_groups = False
me_cylinder.update()
arm_armature = bpy.data.armatures.new('Armature')  # bones are not reproduced

# ---- objects
ob_armature = bpy.data.objects.new('Armature', arm_armature)
ob_sphere = bpy.data.objects.new('Sphere', me_sphere)
ob_eyes = bpy.data.objects.new('Eyes', me_sphere_002)
ob_eyesref = bpy.data.objects.new('EyesRef', me_cylinder)

# ---- transforms, parenting, visibility, modifiers, constraints
ob_armature.location = (0.0, 0.0, 0.0)
ob_armature.rotation_euler = (-0.6109, -0.0, 0.0)
ob_armature.lineart.crease_threshold = 0.0
ob_sphere.parent = ob_armature
ob_sphere.location = (0.0, 0.0, 0.0)
ob_sphere.lineart.crease_threshold = 0.0
_vg = ob_sphere.vertex_groups.new(name='Bone')
_vg.add([0, 1, 2, 3, 4, 5, 6, 7, 8, 9, 10, 11, 12, 13, 14, 15, 16, 17, 18, 19, 20, 21, 22, 23, 24, 25, 26, 27, 28, 29, 30, 31, 32, 33, 34, 35, 36, 37, 38, 39, 40, 41, 42, 43, 44, 45, 46, 47, 48, 49, 50, 51, 52, 53, 54, 55, 56, 57, 58, 59, 60, 61, 62, 63, 64, 65, 66, 67, 68, 69, 70, 71, 72, 73, 74, 75, 76, 77, 78, 79, 80, 81, 82, 83, 84, 85, 86, 87, 88, 89, 90, 91, 92, 93, 94, 95, 96, 97, 98, 99, 100, 101, 102, 103, 104, 105, 106, 107, 108, 109, 110, 111, 112, 113, 114, 115, 116, 117, 118, 119, 120, 121, 122, 123, 124, 125, 126, 127, 128, 129, 130, 131, 132, 133, 134, 135, 136, 137, 138, 139, 140, 141, 142, 143, 144, 145, 146, 147, 148, 149, 150, 151, 152, 153, 154, 155, 156, 157, 158, 159, 160, 161, 162, 163, 164, 165, 166, 167, 168, 169, 170, 171, 172, 173, 174, 175, 176, 177, 178, 179, 180, 181, 182, 183, 184, 185, 186, 187, 188, 189, 190, 191, 192, 193, 194, 195, 196, 197, 198, 199, 200, 201, 202, 203, 204, 205, 206, 207, 208, 209, 210, 211, 212, 213, 214, 215, 216, 217, 218, 219, 220, 221, 222, 223, 224, 225, 226, 227, 228, 229, 230, 231, 232, 233, 234, 235, 236, 237, 238, 239, 240, 241, 242, 243, 244, 245, 246, 247, 248, 249, 250, 251, 252, 253, 254, 255, 256, 257, 258, 259, 260, 261, 262, 263, 264, 265, 266, 267, 268, 269, 270, 271, 272, 273, 274, 275, 276, 277, 278, 279, 280, 281, 282, 283, 284, 285, 286, 287, 288, 289, 290, 291, 292, 293, 294, 295, 296, 297, 298, 299, 300, 301, 302, 303, 304, 305, 306, 307, 308, 309, 310, 311, 312, 313, 314, 315, 316, 317, 318, 319, 320, 321, 322, 323, 324, 325, 326, 327, 328, 329, 330, 331, 332, 333, 334, 335, 336, 337, 338, 339, 340, 341, 342, 343, 344, 345, 346, 347, 348, 349, 350, 351, 352, 353, 354, 355, 356, 357, 358, 359, 360, 361, 362, 363, 364, 365, 366, 367, 368, 369, 370, 371, 372, 373, 374, 375, 376, 377, 378, 379, 380, 381, 382, 383, 384, 385, 386, 387, 388, 389, 390, 391, 392, 393, 394, 395, 396, 397, 398, 399, 400, 401, 402, 403, 404, 405, 406, 407, 408, 409, 410, 411, 412, 413, 414, 415, 416, 417, 418, 419, 420, 421, 422, 423, 424, 425, 426, 427, 428, 429, 430, 431, 432, 433, 434, 435, 436, 437, 438, 439, 440, 441, 442, 443, 444, 445, 446, 447, 448, 449, 450, 451, 452, 453, 454, 455, 456, 457, 458, 459, 460, 461, 462, 463, 464, 465, 466, 467, 468, 469, 470, 471, 472, 473, 474, 475, 476, 477, 478, 479, 480, 481], 1.0, 'REPLACE')
_m = ob_sphere.modifiers.new('Armature', 'ARMATURE')
_m.object = ob_armature
ob_eyes.parent = ob_armature
ob_eyes.location = (0.0, 0.0, 0.0)
ob_eyes.lineart.crease_threshold = 0.0
_vg = ob_eyes.vertex_groups.new(name='Bone')
for _i, _w in zip([0, 1, 2, 3, 4, 5, 6, 7, 8, 9, 10, 11, 12, 13, 14, 15, 16, 17, 18, 19, 20, 21, 22, 23, 24, 25, 26, 27, 28, 29, 30, 31, 32, 33, 34, 35, 36, 37, 38, 39, 40, 41, 42, 43, 44, 45, 46, 47, 48, 49, 50, 51, 52, 53, 54, 55, 56, 57, 58, 59, 60, 61, 62, 63, 64, 65, 66, 67, 68, 69, 70, 71, 72, 73, 74, 75, 76, 77, 78, 79, 80, 81, 82, 83, 84, 85, 86, 87, 88, 89, 90, 91, 92, 93, 94, 95, 96, 97, 98, 99, 100, 101, 102, 103, 104, 105, 106, 107, 108, 109, 110, 111, 112, 113, 114, 115, 116, 117, 118, 119, 120, 121, 122, 123, 124, 125, 126, 127, 128, 129, 130, 131, 132, 133, 134, 135, 136, 137, 138, 139, 140, 141, 142, 143, 144, 145], [1.0, 1.0, 1.0, 1.0, 1.0, 1.0, 1.0, 1.0, 1.0, 1.0, 1.0, 1.0, 1.0, 1.0, 1.0, 1.0, 1.0, 1.0, 1.0, 1.0, 1.0, 1.0, 1.0, 1.0, 1.0, 1.0, 1.0, 1.0, 1.0, 1.0, 1.0, 1.0, 1.0, 1.0, 1.0, 1.0, 1.0, 1.0, 1.0, 1.0, 1.0, 1.0, 1.0, 1.0, 1.0, 1.0, 1.0, 1.0, 1.0, 1.0, 1.0, 1.0, 1.0, 1.0, 1.0, 1.0, 1.0, 1.0, 1.0, 1.0, 1.0, 1.0, 1.0, 1.0, 1.0, 1.0, 1.0, 1.0, 1.0, 1.0, 1.0, 1.0, 1.0, 1.0, 1.0, 1.0, 1.0, 1.0, 1.0, 1.0, 1.0, 1.0, 1.0, 1.0, 1.0, 1.0, 1.0, 1.0, 1.0, 1.0, 1.0, 1.0, 1.0, 1.0, 1.0, 1.0, 1.0, 1.0, 1.0, 1.0, 1.0, 1.0, 1.0, 1.0, 1.0, 1.0, 1.0, 1.0, 1.0, 1.0, 1.0, 1.0, 1.0, 1.0, 1.0, 1.0, 1.0, 1.0, 1.0, 1.0, 1.0, 1.0, 1.0, 1.0, 1.0, 1.0, 1.0, 1.0, 1.0, 1.0, 1.0, 1.0, 1.0, 1.0, 1.0, 1.0, 1.0, 1.0, 1.0, 1.0, 1.0, 1.0, 1.0, 1.0, 1.0, 1.0]): _vg.add([_i], _w, 'REPLACE')
_m = ob_eyes.modifiers.new('Mirror', 'MIRROR')
_m = ob_eyes.modifiers.new('Armature', 'ARMATURE')
_m.object = ob_armature
ob_eyesref.location = (0.0, -0.3686, 0.119)
ob_eyesref.rotation_euler = (1.571, -0.0, 0.0)
ob_eyesref.scale = (0.1095, 0.1095, 0.2618)
ob_eyesref.lineart.crease_threshold = 0.0
_m = ob_eyesref.modifiers.new('Mirror', 'MIRROR')

# ---- collection membership
col_collection_1.objects.link(ob_armature)
col_collection_1.objects.link(ob_sphere)
col_collection_1.objects.link(ob_eyes)
col_collection_2.objects.link(ob_eyesref)

# ---- scene / render settings (as saved in the file)
scene.frame_start = 1; scene.frame_end = 250; scene.frame_set(1)
scene.render.engine = 'BLENDER_EEVEE_NEXT'
scene.render.resolution_percentage = 50
scene.render.dither_intensity = 0.0
scene.cycles.use_denoising = False
scene.cycles.samples = 128
scene.cycles.sampling_pattern = 'TABULATED_SOBOL'
scene.cycles.use_adaptive_sampling = False
scene.cycles.use_light_tree = False
scene.cycles.blur_glossy = 0.0
scene.cycles.sample_clamp_indirect = 0.0
scene.view_settings.view_transform = 'Standard'
bpy.context.view_layer.update()

# ---- added for rendering (the .blend has no active camera and no usable light): camera, sun
cam_auto = bpy.data.cameras.new('AutoCamera')
cam_auto.lens = 50.0
cam_auto.sensor_width = 36.0
cam_auto.clip_end = 1000.0
ob_auto_camera = bpy.data.objects.new('AutoCamera', cam_auto)
scene.collection.objects.link(ob_auto_camera)
ob_auto_camera.location = (4.45545, -4.42386, 2.79072)
ob_auto_camera.rotation_euler = (1.09748, -7.21219e-08, 0.694738)
scene.camera = ob_auto_camera
light_auto_sun = bpy.data.lights.new('AutoSun', 'SUN')
light_auto_sun.energy = 3.0
light_auto_sun.angle = 0.0523599
ob_auto_sun = bpy.data.objects.new('AutoSun', light_auto_sun)
scene.collection.objects.link(ob_auto_sun)
ob_auto_sun.rotation_euler = (0.872665, 0.174533, 0.523599)
bpy.context.view_layer.update()
